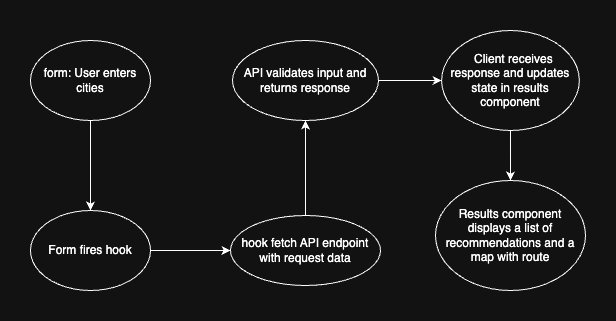

The diagram above was exported from draw.io. Its source (the exported page's mxGraphModel, read from the mxfile embedded in the PNG):
<mxGraphModel dx="1426" dy="800" grid="1" gridSize="10" guides="1" tooltips="1" connect="1" arrows="1" fold="1" page="1" pageScale="1" pageWidth="827" pageHeight="1169" math="0" shadow="0">
  <root>
    <mxCell id="0" />
    <mxCell id="1" parent="0" />
    <mxCell id="2" value="" style="edgeStyle=orthogonalEdgeStyle;rounded=0;orthogonalLoop=1;jettySize=auto;html=1;" edge="1" source="3" target="10" parent="1">
      <mxGeometry relative="1" as="geometry" />
    </mxCell>
    <mxCell id="3" value="form:&amp;nbsp;User enters cities" style="ellipse;whiteSpace=wrap;html=1;" vertex="1" parent="1">
      <mxGeometry x="160" y="640" width="120" height="80" as="geometry" />
    </mxCell>
    <mxCell id="4" value="" style="edgeStyle=orthogonalEdgeStyle;rounded=0;orthogonalLoop=1;jettySize=auto;html=1;" edge="1" source="11" target="7" parent="1">
      <mxGeometry relative="1" as="geometry" />
    </mxCell>
    <mxCell id="5" value="" style="edgeStyle=orthogonalEdgeStyle;rounded=0;orthogonalLoop=1;jettySize=auto;html=1;" edge="1" source="6" target="11" parent="1">
      <mxGeometry relative="1" as="geometry" />
    </mxCell>
    <mxCell id="6" value="API validates input and returns response" style="ellipse;whiteSpace=wrap;html=1;" vertex="1" parent="1">
      <mxGeometry x="362" y="640" width="146" height="80" as="geometry" />
    </mxCell>
    <mxCell id="7" value="Results component displays a list of recommendations and a map with route" style="ellipse;whiteSpace=wrap;html=1;" vertex="1" parent="1">
      <mxGeometry x="565" y="780" width="150" height="110" as="geometry" />
    </mxCell>
    <mxCell id="8" style="edgeStyle=orthogonalEdgeStyle;rounded=0;orthogonalLoop=1;jettySize=auto;html=1;exitX=0.5;exitY=0;exitDx=0;exitDy=0;" edge="1" source="12" target="6" parent="1">
      <mxGeometry relative="1" as="geometry" />
    </mxCell>
    <mxCell id="9" value="" style="edgeStyle=orthogonalEdgeStyle;rounded=0;orthogonalLoop=1;jettySize=auto;html=1;" edge="1" source="10" target="12" parent="1">
      <mxGeometry relative="1" as="geometry" />
    </mxCell>
    <mxCell id="10" value="Form fires hook" style="ellipse;whiteSpace=wrap;html=1;" vertex="1" parent="1">
      <mxGeometry x="160" y="810" width="120" height="80" as="geometry" />
    </mxCell>
    <mxCell id="11" value="&amp;nbsp; Client receives response and updates state in results component" style="ellipse;whiteSpace=wrap;html=1;" vertex="1" parent="1">
      <mxGeometry x="571.12" y="630" width="137.75" height="100" as="geometry" />
    </mxCell>
    <mxCell id="12" value="hook fetch API endpoint with request data" style="ellipse;whiteSpace=wrap;html=1;" vertex="1" parent="1">
      <mxGeometry x="360" y="815" width="150" height="70" as="geometry" />
    </mxCell>
  </root>
</mxGraphModel>